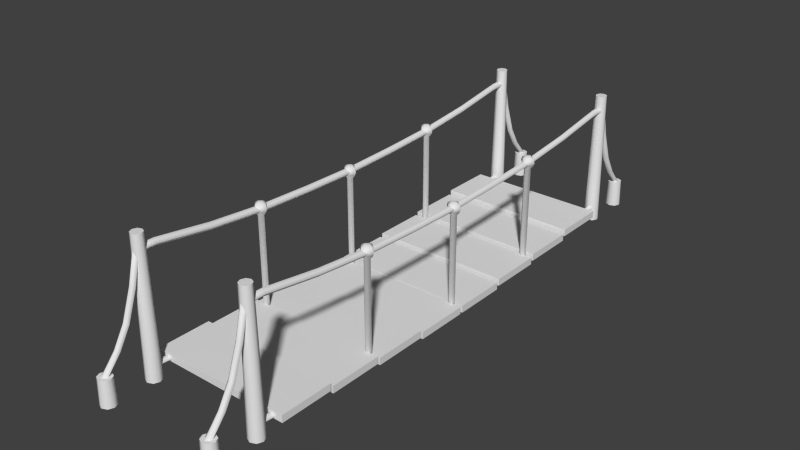 # Source: WoodenBridgeModel.blend  (saved by Blender 2.76.0; exported with 4.5.12 LTS)
import bpy
from mathutils import Matrix  # noqa: F401  (used for matrix-valued properties, if any)

bpy.ops.wm.read_factory_settings(use_empty=True)
scene = bpy.context.scene
scene.name = 'Scene'

# ---- collections
col_collection_1 = bpy.data.collections.new('Collection 1'); scene.collection.children.link(col_collection_1)

# ---- world
world_world = bpy.data.worlds.new('World'); scene.world = world_world
world_world.color = (0.05088, 0.05088, 0.05088)
world_world.use_sun_shadow = False
world_world.sun_shadow_jitter_overblur = 0.0
world_world.cycles.sampling_method = 'MANUAL'
world_world.cycles.sample_map_resolution = 256

# ---- meshes
me_cube_003 = bpy.data.meshes.new('Cube.003')
me_cube_003.from_pydata([(-0.475, 0.009375, 0.00125), (-0.475, 0.009375, 0.04875), (-0.475, 0.3656, 0.00125), (-0.475, 0.3656, 0.04875), (0.475, 0.009375, 0.00125), (0.475, 0.009375, 0.04875), (0.475, 0.3656, 0.00125), (0.475, 0.3656, 0.04875), (-0.475, 0.3844, 0.0191), (-0.475, 0.3844, 0.0666), (-0.475, 0.7406, 0.0191), (-0.475, 0.7406, 0.0666), (0.475, 0.3844, 0.0191), (0.475, 0.3844, 0.0666), (0.475, 0.7406, 0.0191), (0.475, 0.7406, 0.0666), (-0.475, 0.7594, 0.03696), (-0.475, 0.7594, 0.08446), (-0.475, 1.116, 0.03696), (-0.475, 1.116, 0.08446), (0.475, 0.7594, 0.03696), (0.475, 0.7594, 0.08446), (0.475, 1.116, 0.03696), (0.475, 1.116, 0.08446), (-0.475, 1.134, 0.06375), (-0.475, 1.134, 0.1112), (-0.475, 1.491, 0.06375), (-0.475, 1.491, 0.1112), (0.475, 1.134, 0.06375), (0.475, 1.134, 0.1112), (0.475, 1.491, 0.06375), (0.475, 1.491, 0.1112), (-0.475, -1.491, 0.06375), (-0.475, -1.491, 0.1112), (-0.475, -1.134, 0.06375), (-0.475, -1.134, 0.1112), (0.475, -1.491, 0.06375), (0.475, -1.491, 0.1112), (0.475, -1.134, 0.06375), (0.475, -1.134, 0.1112), (-0.475, -1.116, 0.03696), (-0.475, -1.116, 0.08446), (-0.475, -0.7594, 0.03696), (-0.475, -0.7594, 0.08446), (0.475, -1.116, 0.03696), (0.475, -1.116, 0.08446), (0.475, -0.7594, 0.03696), (0.475, -0.7594, 0.08446), (-0.475, -0.7406, 0.0191), (-0.475, -0.7406, 0.0666), (-0.475, -0.3844, 0.0191), (-0.475, -0.3844, 0.0666), (0.475, -0.7406, 0.0191), (0.475, -0.7406, 0.0666), (0.475, -0.3844, 0.0191), (0.475, -0.3844, 0.0666), (-0.475, -0.3656, 0.00125), (-0.475, -0.3656, 0.04875), (-0.475, -0.009375, 0.00125), (-0.475, -0.009375, 0.04875), (0.475, -0.3656, 0.00125), (0.475, -0.3656, 0.04875), (0.475, -0.009375, 0.00125), (0.475, -0.009375, 0.04875), (0.4, -1.55, 0.0), (0.4, -1.562, 0.9), (0.4354, -1.565, 0.0), (0.4265, -1.573, 0.9), (0.45, -1.6, 0.0), (0.4375, -1.6, 0.9), (0.4354, -1.635, 0.0), (0.4265, -1.627, 0.9), (0.4, -1.65, 0.0), (0.4, -1.638, 0.9), (0.3646, -1.635, 0.0), (0.3735, -1.627, 0.9), (0.35, -1.6, 0.0), (0.3625, -1.6, 0.9), (0.3646, -1.565, 0.0), (0.3735, -1.573, 0.9), (-0.4, -1.55, 0.0), (-0.4, -1.562, 0.9), (-0.3646, -1.565, 0.0), (-0.3735, -1.573, 0.9), (-0.35, -1.6, 0.0), (-0.3625, -1.6, 0.9), (-0.3646, -1.635, 0.0), (-0.3735, -1.627, 0.9), (-0.4, -1.65, 0.0), (-0.4, -1.638, 0.9), (-0.4354, -1.635, 0.0), (-0.4265, -1.627, 0.9), (-0.45, -1.6, 0.0), (-0.4375, -1.6, 0.9), (-0.4354, -1.565, 0.0), (-0.4265, -1.573, 0.9), (-0.4, 1.65, 0.0), (-0.4, 1.638, 0.9), (-0.3646, 1.635, 0.0), (-0.3735, 1.627, 0.9), (-0.35, 1.6, 0.0), (-0.3625, 1.6, 0.9), (-0.3646, 1.565, 0.0), (-0.3735, 1.573, 0.9), (-0.4, 1.55, 0.0), (-0.4, 1.562, 0.9), (-0.4354, 1.565, 0.0), (-0.4265, 1.573, 0.9), (-0.45, 1.6, 0.0), (-0.4375, 1.6, 0.9), (-0.4354, 1.635, 0.0), (-0.4265, 1.627, 0.9), (0.4, 1.65, 0.0), (0.4, 1.638, 0.9), (0.4354, 1.635, 0.0), (0.4265, 1.627, 0.9), (0.45, 1.6, 0.0), (0.4375, 1.6, 0.9), (0.4354, 1.565, 0.0), (0.4265, 1.573, 0.9), (0.4, 1.55, 0.0), (0.4, 1.562, 0.9), (0.3646, 1.565, 0.0), (0.3735, 1.573, 0.9), (0.35, 1.6, 0.0), (0.3625, 1.6, 0.9), (0.3646, 1.635, 0.0), (0.3735, 1.627, 0.9), (-0.4, 0.75, 0.7312), (-0.4, 1.125, 0.7681), (-0.4, 1.5, 0.825), (-0.4, -1.5, 0.825), (-0.375, 1.5, 0.8), (-0.375, -1.5, 0.8), (-0.4, 1.5, 0.775), (-0.4, -1.5, 0.775), (-0.425, 1.5, 0.8), (-0.425, -1.5, 0.8), (-0.4, 0.375, 0.7145), (-0.4, 0.0, 0.7059), (-0.4, -0.375, 0.7145), (-0.4, -0.75, 0.7312), (-0.4, -1.125, 0.7681), (-0.375, -1.125, 0.7431), (-0.375, -0.75, 0.7062), (-0.375, -0.375, 0.6895), (-0.375, 0.0, 0.6809), (-0.375, 0.375, 0.6895), (-0.375, 0.75, 0.7062), (-0.375, 1.125, 0.7431), (-0.4, -1.125, 0.7181), (-0.4, -0.75, 0.6812), (-0.4, -0.375, 0.6645), (-0.4, 0.0, 0.6559), (-0.4, 0.375, 0.6645), (-0.4, 0.75, 0.6812), (-0.4, 1.125, 0.7181), (-0.425, -1.125, 0.7431), (-0.425, -0.75, 0.7062), (-0.425, -0.375, 0.6895), (-0.425, 0.0, 0.6809), (-0.425, 0.375, 0.6895), (-0.425, 0.75, 0.7062), (-0.425, 1.125, 0.7431), (-0.4, -1.6, 0.825), (-0.375, -1.6, 0.8), (-0.4, -1.6, 0.775), (-0.425, -1.6, 0.8), (-0.4, -1.925, 0.175), (-0.375, -1.9, 0.175), (-0.4, -1.875, 0.175), (-0.425, -1.9, 0.175), (-0.4, -1.638, 0.8077), (-0.425, -1.62, 0.79), (-0.4, -1.602, 0.7723), (-0.375, -1.62, 0.79), (-0.425, -1.73, 0.415), (-0.375, -1.73, 0.415), (-0.4, -1.751, 0.4238), (-0.4, -1.709, 0.4062), (-0.425, -1.805, 0.2854), (-0.375, -1.805, 0.2854), (-0.4, -1.828, 0.2899), (-0.4, -1.782, 0.281), (-0.4, -1.685, 0.6158), (-0.4, -1.645, 0.5892), (-0.425, -1.665, 0.6025), (-0.375, -1.665, 0.6025), (-0.4, -1.85, 0.0), (-0.4, -1.855, 0.175), (-0.3646, -1.865, 0.0), (-0.3679, -1.868, 0.175), (-0.35, -1.9, 0.0), (-0.3546, -1.9, 0.175), (-0.3646, -1.935, 0.0), (-0.3679, -1.932, 0.175), (-0.4, -1.95, 0.0), (-0.4, -1.945, 0.175), (-0.4354, -1.935, 0.0), (-0.4321, -1.932, 0.175), (-0.45, -1.9, 0.0), (-0.4454, -1.9, 0.175), (-0.4354, -1.865, 0.0), (-0.4321, -1.868, 0.175), (0.4, -1.85, 0.0), (0.4, -1.855, 0.175), (0.4354, -1.865, 0.0), (0.4321, -1.868, 0.175), (0.45, -1.9, 0.0), (0.4454, -1.9, 0.175), (0.4354, -1.935, 0.0), (0.4321, -1.932, 0.175), (0.4, -1.95, 0.0), (0.4, -1.945, 0.175), (0.3646, -1.935, 0.0), (0.3679, -1.932, 0.175), (0.35, -1.9, 0.0), (0.3546, -1.9, 0.175), (0.3646, -1.865, 0.0), (0.3679, -1.868, 0.175), (0.4, 1.95, 0.0), (0.4, 1.945, 0.175), (0.4354, 1.935, 0.0), (0.4321, 1.932, 0.175), (0.45, 1.9, 0.0), (0.4454, 1.9, 0.175), (0.4354, 1.865, 0.0), (0.4321, 1.868, 0.175), (0.4, 1.85, 0.0), (0.4, 1.855, 0.175), (0.3646, 1.865, 0.0), (0.3679, 1.868, 0.175), (0.35, 1.9, 0.0), (0.3546, 1.9, 0.175), (0.3646, 1.935, 0.0), (0.3679, 1.932, 0.175), (-0.4, 1.95, 0.0), (-0.4, 1.945, 0.175), (-0.3646, 1.935, 0.0), (-0.3679, 1.932, 0.175), (-0.35, 1.9, 0.0), (-0.3546, 1.9, 0.175), (-0.3646, 1.865, 0.0), (-0.3679, 1.868, 0.175), (-0.4, 1.85, 0.0), (-0.4, 1.855, 0.175), (-0.4354, 1.865, 0.0), (-0.4321, 1.868, 0.175), (-0.45, 1.9, 0.0), (-0.4454, 1.9, 0.175), (-0.4354, 1.935, 0.0), (-0.4321, 1.932, 0.175), (0.4, 1.5, 0.825), (0.4, 0.75, 0.7312), (0.4, 1.125, 0.7681), (0.4, -1.5, 0.825), (-0.4, 1.599, 0.825), (-0.425, 1.599, 0.8), (-0.4, 1.599, 0.775), (-0.375, 1.599, 0.8), (-0.4, 1.925, 0.175), (-0.425, 1.9, 0.175), (-0.4, 1.875, 0.175), (-0.375, 1.9, 0.175), (-0.4, 1.638, 0.8077), (-0.375, 1.62, 0.79), (-0.4, 1.602, 0.7723), (-0.425, 1.62, 0.79), (-0.375, 1.73, 0.415), (-0.425, 1.73, 0.415), (-0.4, 1.751, 0.4238), (-0.4, 1.709, 0.4062), (-0.375, 1.805, 0.2854), (-0.425, 1.805, 0.2854), (-0.4, 1.828, 0.2899), (-0.4, 1.782, 0.281), (-0.4, 1.684, 0.6158), (-0.4, 1.645, 0.5892), (-0.375, 1.665, 0.6025), (-0.425, 1.665, 0.6025), (0.425, 1.5, 0.8), (0.425, -1.5, 0.8), (0.4, 1.5, 0.775), (0.4, -1.5, 0.775), (0.375, 1.5, 0.8), (0.375, -1.5, 0.8), (0.4, 0.375, 0.7145), (0.4, 0.0, 0.7059), (0.4, -0.375, 0.7145), (0.4, -0.75, 0.7312), (0.4, -1.125, 0.7681), (0.425, -1.125, 0.7431), (0.425, -0.75, 0.7062), (0.425, -0.375, 0.6895), (0.425, 0.0, 0.6809), (0.425, 0.375, 0.6895), (0.425, 0.75, 0.7062), (0.425, 1.125, 0.7431), (0.4, -1.125, 0.7181), (0.4, -0.75, 0.6812), (0.4, -0.375, 0.6645), (0.4, 0.0, 0.6559), (0.4, 0.375, 0.6645), (0.4, 0.75, 0.6812), (0.4, 1.125, 0.7181), (0.375, -1.125, 0.7431), (0.375, -0.75, 0.7062), (0.375, -0.375, 0.6895), (0.375, 0.0, 0.6809), (0.375, 0.375, 0.6895), (0.375, 0.75, 0.7062), (0.375, 1.125, 0.7431), (0.4, -1.6, 0.825), (0.425, -1.6, 0.8), (0.4, -1.6, 0.775), (0.375, -1.6, 0.8), (0.4, -1.925, 0.175), (0.425, -1.9, 0.175), (0.4, -1.875, 0.175), (0.375, -1.9, 0.175), (0.4, -1.638, 0.8077), (0.375, -1.62, 0.79), (0.4, -1.602, 0.7723), (0.425, -1.62, 0.79), (0.375, -1.73, 0.415), (0.425, -1.73, 0.415), (0.4, -1.751, 0.4238), (0.4, -1.709, 0.4062), (0.375, -1.805, 0.2854), (0.425, -1.805, 0.2854), (0.4, -1.828, 0.2899), (0.4, -1.782, 0.281), (0.4, -1.685, 0.6158), (0.4, -1.645, 0.5892), (0.375, -1.665, 0.6025), (0.425, -1.665, 0.6025), (0.4, 1.599, 0.825), (0.375, 1.599, 0.8), (0.4, 1.599, 0.775), (0.425, 1.599, 0.8), (0.4, 1.925, 0.175), (0.375, 1.9, 0.175), (0.4, 1.875, 0.175), (0.425, 1.9, 0.175), (0.4, 1.638, 0.8077), (0.425, 1.62, 0.79), (0.4, 1.602, 0.7723), (0.375, 1.62, 0.79), (0.425, 1.73, 0.415), (0.375, 1.73, 0.415), (0.4, 1.751, 0.4238), (0.4, 1.709, 0.4062), (0.425, 1.805, 0.2854), (0.375, 1.805, 0.2854), (0.4, 1.828, 0.2899), (0.4, 1.782, 0.281), (0.4, 1.684, 0.6158), (0.4, 1.645, 0.5892), (0.425, 1.665, 0.6025), (0.375, 1.665, 0.6025), (0.4, 0.05, 0.6808), (0.45, -1.72e-09, 0.6808), (0.4, 0.025, 0.02423), (0.4, 0.025, 0.6384), (0.425, -1.093e-09, 0.02423), (0.425, -1.093e-09, 0.6384), (0.4, -0.025, 0.02423), (0.4, -0.025, 0.6384), (0.375, 2.981e-10, 0.02423), (0.375, 2.981e-10, 0.6384), (0.4, -0.05, 0.6808), (0.35, 1.062e-09, 0.6808), (0.4, 0.01786, 0.7171), (0.3821, 3.793e-10, 0.7171), (0.4, -0.01786, 0.7171), (0.4179, -6.143e-10, 0.7171), (0.358, 7.61e-10, 0.6596), (0.4, 0.04197, 0.6596), (0.4, -0.04197, 0.6596), (0.442, -1.574e-09, 0.6596), (0.4, -0.04282, 0.7023), (0.3572, 9.095e-10, 0.7023), (0.4, 0.04282, 0.7023), (0.4428, -1.473e-09, 0.7023), (0.4, 0.0, 0.7171), (0.4, -1.956e-10, 0.0), (0.4, 0.8, 0.7144), (0.45, 0.75, 0.7144), (0.4, 0.775, 0.05778), (0.4, 0.775, 0.6719), (0.425, 0.75, 0.05778), (0.425, 0.75, 0.6719), (0.4, 0.725, 0.05778), (0.4, 0.725, 0.6719), (0.375, 0.75, 0.05778), (0.375, 0.75, 0.6719), (0.4, 0.7, 0.7144), (0.35, 0.75, 0.7144), (0.4, 0.7679, 0.7507), (0.3821, 0.75, 0.7507), (0.4, 0.7321, 0.7507), (0.4179, 0.75, 0.7507), (0.358, 0.75, 0.6931), (0.4, 0.792, 0.6931), (0.4, 0.708, 0.6931), (0.442, 0.75, 0.6931), (0.4, 0.7072, 0.7359), (0.3572, 0.75, 0.7359), (0.4, 0.7928, 0.7359), (0.4428, 0.75, 0.7359), (0.4, 0.75, 0.7507), (0.4, 0.75, 0.03355), (0.4, -0.7, 0.7144), (0.45, -0.75, 0.7144), (0.4, -0.725, 0.05778), (0.4, -0.725, 0.6719), (0.425, -0.75, 0.05778), (0.425, -0.75, 0.6719), (0.4, -0.775, 0.05778), (0.4, -0.775, 0.6719), (0.375, -0.75, 0.05778), (0.375, -0.75, 0.6719), (0.4, -0.8, 0.7144), (0.35, -0.75, 0.7144), (0.4, -0.7321, 0.7507), (0.3821, -0.75, 0.7507), (0.4, -0.7679, 0.7507), (0.4179, -0.75, 0.7507), (0.358, -0.75, 0.6931), (0.4, -0.708, 0.6931), (0.4, -0.792, 0.6931), (0.442, -0.75, 0.6931), (0.4, -0.7928, 0.7359), (0.3572, -0.75, 0.7359), (0.4, -0.7072, 0.7359), (0.4428, -0.75, 0.7359), (0.4, -0.75, 0.7507), (0.4, -0.75, 0.03355), (-0.4, 0.05, 0.6808), (-0.35, -1.72e-09, 0.6808), (-0.4, 0.025, 0.02423), (-0.4, 0.025, 0.6384), (-0.375, -1.093e-09, 0.02423), (-0.375, -1.093e-09, 0.6384), (-0.4, -0.025, 0.02423), (-0.4, -0.025, 0.6384), (-0.425, 2.981e-10, 0.02423), (-0.425, 2.981e-10, 0.6384), (-0.4, -0.05, 0.6808), (-0.45, 1.062e-09, 0.6808), (-0.4, 0.01786, 0.7171), (-0.4179, 3.793e-10, 0.7171), (-0.4, -0.01786, 0.7171), (-0.3821, -6.143e-10, 0.7171), (-0.442, 7.61e-10, 0.6596), (-0.4, 0.04197, 0.6596), (-0.4, -0.04197, 0.6596), (-0.358, -1.574e-09, 0.6596), (-0.4, -0.04282, 0.7023), (-0.4428, 9.095e-10, 0.7023), (-0.4, 0.04282, 0.7023), (-0.3572, -1.473e-09, 0.7023), (-0.4, 0.0, 0.7171), (-0.4, -1.956e-10, 0.0), (-0.4, 0.8, 0.7144), (-0.35, 0.75, 0.7144), (-0.4, 0.775, 0.05778), (-0.4, 0.775, 0.6719), (-0.375, 0.75, 0.05778), (-0.375, 0.75, 0.6719), (-0.4, 0.725, 0.05778), (-0.4, 0.725, 0.6719), (-0.425, 0.75, 0.05778), (-0.425, 0.75, 0.6719), (-0.4, 0.7, 0.7144), (-0.45, 0.75, 0.7144), (-0.4, 0.7679, 0.7507), (-0.4179, 0.75, 0.7507), (-0.4, 0.7321, 0.7507), (-0.3821, 0.75, 0.7507), (-0.442, 0.75, 0.6931), (-0.4, 0.792, 0.6931), (-0.4, 0.708, 0.6931), (-0.358, 0.75, 0.6931), (-0.4, 0.7072, 0.7359), (-0.4428, 0.75, 0.7359), (-0.4, 0.7928, 0.7359), (-0.3572, 0.75, 0.7359), (-0.4, 0.75, 0.7507), (-0.4, 0.75, 0.03355), (-0.4, -0.7, 0.7144), (-0.35, -0.75, 0.7144), (-0.4, -0.725, 0.05778), (-0.4, -0.725, 0.6719), (-0.375, -0.75, 0.05778), (-0.375, -0.75, 0.6719), (-0.4, -0.775, 0.05778), (-0.4, -0.775, 0.6719), (-0.425, -0.75, 0.05778), (-0.425, -0.75, 0.6719), (-0.4, -0.8, 0.7144), (-0.45, -0.75, 0.7144), (-0.4, -0.7321, 0.7507), (-0.4179, -0.75, 0.7507), (-0.4, -0.7679, 0.7507), (-0.3821, -0.75, 0.7507), (-0.442, -0.75, 0.6931), (-0.4, -0.708, 0.6931), (-0.4, -0.792, 0.6931), (-0.358, -0.75, 0.6931), (-0.4, -0.7928, 0.7359), (-0.4428, -0.75, 0.7359), (-0.4, -0.7072, 0.7359), (-0.3572, -0.75, 0.7359), (-0.4, -0.75, 0.7507), (-0.4, -0.75, 0.03355), (0.4, 1.6, 0.1093), (0.4, 0.75, 0.03378), (0.4, -1.6, 0.1093), (0.425, 1.6, 0.08917), (0.425, -1.6, 0.08917), (0.4, 1.6, 0.06904), (0.4, -1.6, 0.06904), (0.375, 1.6, 0.08917), (0.375, -1.6, 0.08917), (0.4, 0.0, 0.01342), (0.4, -0.75, 0.03378), (0.425, -0.75, 0.01366), (0.425, 0.0, -0.006704), (0.425, 0.75, 0.01366), (0.4, -0.75, -0.00647), (0.4, 0.0, -0.02683), (0.4, 0.75, -0.006471), (0.375, -0.75, 0.01366), (0.375, 0.0, -0.006704), (0.375, 0.75, 0.01366), (-0.425, 0.75, 0.01366), (-0.425, 0.0, -0.006704), (-0.425, -0.75, 0.01366), (-0.4, 0.75, -0.006471), (-0.4, 0.0, -0.02683), (-0.4, -0.75, -0.00647), (-0.375, 0.75, 0.01366), (-0.375, 0.0, -0.006704), (-0.375, -0.75, 0.01366), (-0.4, -0.75, 0.03378), (-0.4, 0.0, 0.01342), (-0.425, -1.6, 0.08917), (-0.425, 1.6, 0.08917), (-0.4, -1.6, 0.06904), (-0.4, 1.6, 0.06904), (-0.375, -1.6, 0.08917), (-0.375, 1.6, 0.08917), (-0.4, -1.6, 0.1093), (-0.4, 0.75, 0.03378), (-0.4, 1.6, 0.1093)], [], [(1, 3, 2, 0), (3, 7, 6, 2), (7, 5, 4, 6), (5, 1, 0, 4), (0, 2, 6, 4), (5, 7, 3, 1), (9, 11, 10, 8), (11, 15, 14, 10), (15, 13, 12, 14), (13, 9, 8, 12), (8, 10, 14, 12), (13, 15, 11, 9), (17, 19, 18, 16), (19, 23, 22, 18), (23, 21, 20, 22), (21, 17, 16, 20), (16, 18, 22, 20), (21, 23, 19, 17), (25, 27, 26, 24), (27, 31, 30, 26), (31, 29, 28, 30), (29, 25, 24, 28), (24, 26, 30, 28), (29, 31, 27, 25), (33, 35, 34, 32), (35, 39, 38, 34), (39, 37, 36, 38), (37, 33, 32, 36), (32, 34, 38, 36), (37, 39, 35, 33), (41, 43, 42, 40), (43, 47, 46, 42), (47, 45, 44, 46), (45, 41, 40, 44), (40, 42, 46, 44), (45, 47, 43, 41), (49, 51, 50, 48), (51, 55, 54, 50), (55, 53, 52, 54), (53, 49, 48, 52), (48, 50, 54, 52), (53, 55, 51, 49), (57, 59, 58, 56), (59, 63, 62, 58), (63, 61, 60, 62), (61, 57, 56, 60), (56, 58, 62, 60), (61, 63, 59, 57), (64, 65, 67, 66), (66, 67, 69, 68), (68, 69, 71, 70), (70, 71, 73, 72), (72, 73, 75, 74), (74, 75, 77, 76), (67, 65, 79, 77, 75, 73, 71, 69), (78, 79, 65, 64), (76, 77, 79, 78), (64, 66, 68, 70, 72, 74, 76, 78), (80, 81, 83, 82), (82, 83, 85, 84), (84, 85, 87, 86), (86, 87, 89, 88), (88, 89, 91, 90), (90, 91, 93, 92), (83, 81, 95, 93, 91, 89, 87, 85), (94, 95, 81, 80), (92, 93, 95, 94), (80, 82, 84, 86, 88, 90, 92, 94), (96, 97, 99, 98), (98, 99, 101, 100), (100, 101, 103, 102), (102, 103, 105, 104), (104, 105, 107, 106), (106, 107, 109, 108), (99, 97, 111, 109, 107, 105, 103, 101), (110, 111, 97, 96), (108, 109, 111, 110), (96, 98, 100, 102, 104, 106, 108, 110), (112, 113, 115, 114), (114, 115, 117, 116), (116, 117, 119, 118), (118, 119, 121, 120), (120, 121, 123, 122), (122, 123, 125, 124), (115, 113, 127, 125, 123, 121, 119, 117), (126, 127, 113, 112), (124, 125, 127, 126), (112, 114, 116, 118, 120, 122, 124, 126), (153, 152, 159, 160), (156, 155, 162, 163), (142, 131, 133, 143), (152, 151, 158, 159), (134, 156, 163, 136), (143, 133, 135, 150), (133, 131, 164, 165), (157, 137, 131, 142), (150, 135, 137, 157), (154, 153, 160, 161), (155, 154, 161, 162), (135, 133, 165, 166), (151, 150, 157, 158), (136, 163, 129, 130), (163, 162, 128, 129), (162, 161, 138, 128), (161, 160, 139, 138), (160, 159, 140, 139), (159, 158, 141, 140), (158, 157, 142, 141), (132, 149, 156, 134), (149, 148, 155, 156), (148, 147, 154, 155), (147, 146, 153, 154), (146, 145, 152, 153), (145, 144, 151, 152), (144, 143, 150, 151), (130, 129, 149, 132), (129, 128, 148, 149), (128, 138, 147, 148), (138, 139, 146, 147), (139, 140, 145, 146), (140, 141, 144, 145), (141, 142, 143, 144), (137, 135, 166, 167), (131, 137, 167, 164), (180, 171, 168, 182), (181, 169, 170, 183), (183, 170, 171, 180), (182, 168, 169, 181), (164, 172, 175, 165), (166, 174, 173, 167), (165, 175, 174, 166), (167, 173, 172, 164), (184, 178, 177, 187), (185, 179, 176, 186), (187, 177, 179, 185), (186, 176, 178, 184), (178, 182, 181, 177), (179, 183, 180, 176), (177, 181, 183, 179), (176, 180, 182, 178), (173, 186, 184, 172), (175, 187, 185, 174), (174, 185, 186, 173), (172, 184, 187, 175), (188, 189, 191, 190), (190, 191, 193, 192), (192, 193, 195, 194), (194, 195, 197, 196), (196, 197, 199, 198), (198, 199, 201, 200), (191, 189, 203, 201, 199, 197, 195, 193), (202, 203, 189, 188), (200, 201, 203, 202), (188, 190, 192, 194, 196, 198, 200, 202), (204, 205, 207, 206), (206, 207, 209, 208), (208, 209, 211, 210), (210, 211, 213, 212), (212, 213, 215, 214), (214, 215, 217, 216), (207, 205, 219, 217, 215, 213, 211, 209), (218, 219, 205, 204), (216, 217, 219, 218), (204, 206, 208, 210, 212, 214, 216, 218), (220, 221, 223, 222), (222, 223, 225, 224), (224, 225, 227, 226), (226, 227, 229, 228), (228, 229, 231, 230), (230, 231, 233, 232), (223, 221, 235, 233, 231, 229, 227, 225), (234, 235, 221, 220), (232, 233, 235, 234), (220, 222, 224, 226, 228, 230, 232, 234), (236, 237, 239, 238), (238, 239, 241, 240), (240, 241, 243, 242), (242, 243, 245, 244), (244, 245, 247, 246), (246, 247, 249, 248), (239, 237, 251, 249, 247, 245, 243, 241), (250, 251, 237, 236), (248, 249, 251, 250), (236, 238, 240, 242, 244, 246, 248, 250), (132, 134, 258, 259), (134, 136, 257, 258), (130, 132, 259, 256), (304, 303, 310, 311), (272, 263, 260, 274), (273, 261, 262, 275), (275, 262, 263, 272), (274, 260, 261, 273), (256, 264, 267, 257), (258, 266, 265, 259), (257, 267, 266, 258), (259, 265, 264, 256), (276, 270, 269, 279), (277, 271, 268, 278), (279, 269, 271, 277), (278, 268, 270, 276), (270, 274, 273, 269), (271, 275, 272, 268), (269, 273, 275, 271), (268, 272, 274, 270), (265, 278, 276, 264), (267, 279, 277, 266), (266, 277, 278, 265), (264, 276, 279, 267), (136, 130, 256, 257), (301, 300, 307, 308), (290, 255, 281, 291), (300, 299, 306, 307), (282, 304, 311, 284), (291, 281, 283, 298), (281, 255, 312, 313), (305, 285, 255, 290), (298, 283, 285, 305), (302, 301, 308, 309), (303, 302, 309, 310), (283, 281, 313, 314), (299, 298, 305, 306), (284, 311, 254, 252), (311, 310, 253, 254), (310, 309, 286, 253), (309, 308, 287, 286), (308, 307, 288, 287), (307, 306, 289, 288), (306, 305, 290, 289), (280, 297, 304, 282), (297, 296, 303, 304), (296, 295, 302, 303), (295, 294, 301, 302), (294, 293, 300, 301), (293, 292, 299, 300), (292, 291, 298, 299), (252, 254, 297, 280), (254, 253, 296, 297), (253, 286, 295, 296), (286, 287, 294, 295), (287, 288, 293, 294), (288, 289, 292, 293), (289, 290, 291, 292), (285, 283, 314, 315), (255, 285, 315, 312), (328, 319, 316, 330), (329, 317, 318, 331), (331, 318, 319, 328), (330, 316, 317, 329), (312, 320, 323, 313), (314, 322, 321, 315), (313, 323, 322, 314), (315, 321, 320, 312), (332, 326, 325, 335), (333, 327, 324, 334), (335, 325, 327, 333), (334, 324, 326, 332), (326, 330, 329, 325), (327, 331, 328, 324), (325, 329, 331, 327), (324, 328, 330, 326), (321, 334, 332, 320), (323, 335, 333, 322), (322, 333, 334, 321), (320, 332, 335, 323), (280, 282, 338, 339), (282, 284, 337, 338), (252, 280, 339, 336), (352, 343, 340, 354), (353, 341, 342, 355), (355, 342, 343, 352), (354, 340, 341, 353), (336, 344, 347, 337), (338, 346, 345, 339), (337, 347, 346, 338), (339, 345, 344, 336), (356, 350, 349, 359), (357, 351, 348, 358), (359, 349, 351, 357), (358, 348, 350, 356), (350, 354, 353, 349), (351, 355, 352, 348), (349, 353, 355, 351), (348, 352, 354, 350), (345, 358, 356, 344), (347, 359, 357, 346), (346, 357, 358, 345), (344, 356, 359, 347), (284, 252, 336, 337), (368, 362, 385), (379, 377, 360, 361), (362, 363, 365, 364), (383, 382, 372, 375), (381, 380, 374, 373), (364, 365, 367, 366), (378, 379, 361, 370), (368, 369, 363, 362), (366, 367, 369, 368), (377, 376, 371, 360), (376, 378, 370, 371), (382, 381, 373, 372), (380, 383, 375, 374), (369, 367, 378, 376), (363, 369, 376, 377), (367, 365, 379, 378), (365, 363, 377, 379), (370, 361, 383, 380), (360, 371, 381, 382), (371, 370, 380, 381), (361, 360, 382, 383), (375, 372, 384), (373, 374, 384), (374, 375, 384), (372, 373, 384), (364, 366, 385), (362, 364, 385), (366, 368, 385), (394, 388, 411), (405, 403, 386, 387), (388, 389, 391, 390), (409, 408, 398, 401), (407, 406, 400, 399), (390, 391, 393, 392), (404, 405, 387, 396), (394, 395, 389, 388), (392, 393, 395, 394), (403, 402, 397, 386), (402, 404, 396, 397), (408, 407, 399, 398), (406, 409, 401, 400), (395, 393, 404, 402), (389, 395, 402, 403), (393, 391, 405, 404), (391, 389, 403, 405), (396, 387, 409, 406), (386, 397, 407, 408), (397, 396, 406, 407), (387, 386, 408, 409), (401, 398, 410), (399, 400, 410), (400, 401, 410), (398, 399, 410), (390, 392, 411), (388, 390, 411), (392, 394, 411), (420, 414, 437), (431, 429, 412, 413), (414, 415, 417, 416), (435, 434, 424, 427), (433, 432, 426, 425), (416, 417, 419, 418), (430, 431, 413, 422), (420, 421, 415, 414), (418, 419, 421, 420), (429, 428, 423, 412), (428, 430, 422, 423), (434, 433, 425, 424), (432, 435, 427, 426), (421, 419, 430, 428), (415, 421, 428, 429), (419, 417, 431, 430), (417, 415, 429, 431), (422, 413, 435, 432), (412, 423, 433, 434), (423, 422, 432, 433), (413, 412, 434, 435), (427, 424, 436), (425, 426, 436), (426, 427, 436), (424, 425, 436), (416, 418, 437), (414, 416, 437), (418, 420, 437), (446, 440, 463), (457, 455, 438, 439), (440, 441, 443, 442), (461, 460, 450, 453), (459, 458, 452, 451), (442, 443, 445, 444), (456, 457, 439, 448), (446, 447, 441, 440), (444, 445, 447, 446), (455, 454, 449, 438), (454, 456, 448, 449), (460, 459, 451, 450), (458, 461, 453, 452), (447, 445, 456, 454), (441, 447, 454, 455), (445, 443, 457, 456), (443, 441, 455, 457), (448, 439, 461, 458), (438, 449, 459, 460), (449, 448, 458, 459), (439, 438, 460, 461), (453, 450, 462), (451, 452, 462), (452, 453, 462), (450, 451, 462), (442, 444, 463), (440, 442, 463), (444, 446, 463), (472, 466, 489), (483, 481, 464, 465), (466, 467, 469, 468), (487, 486, 476, 479), (485, 484, 478, 477), (468, 469, 471, 470), (482, 483, 465, 474), (472, 473, 467, 466), (470, 471, 473, 472), (481, 480, 475, 464), (480, 482, 474, 475), (486, 485, 477, 476), (484, 487, 479, 478), (473, 471, 482, 480), (467, 473, 480, 481), (471, 469, 483, 482), (469, 467, 481, 483), (474, 465, 487, 484), (464, 475, 485, 486), (475, 474, 484, 485), (465, 464, 486, 487), (479, 476, 488), (477, 478, 488), (478, 479, 488), (476, 477, 488), (468, 470, 489), (466, 468, 489), (470, 472, 489), (498, 492, 515), (509, 507, 490, 491), (492, 493, 495, 494), (513, 512, 502, 505), (511, 510, 504, 503), (494, 495, 497, 496), (508, 509, 491, 500), (498, 499, 493, 492), (496, 497, 499, 498), (507, 506, 501, 490), (506, 508, 500, 501), (512, 511, 503, 502), (510, 513, 505, 504), (499, 497, 508, 506), (493, 499, 506, 507), (497, 495, 509, 508), (495, 493, 507, 509), (500, 491, 513, 510), (490, 501, 511, 512), (501, 500, 510, 511), (491, 490, 512, 513), (505, 502, 514), (503, 504, 514), (504, 505, 514), (502, 503, 514), (494, 496, 515), (492, 494, 515), (496, 498, 515), (532, 531, 534, 535), (530, 522, 524, 533), (517, 529, 519, 516), (519, 529, 532, 521), (523, 535, 517, 516), (530, 533, 534, 531), (534, 525, 517, 535), (533, 526, 525, 534), (533, 524, 518, 526), (528, 531, 532, 529), (527, 530, 531, 528), (527, 520, 522, 530), (517, 525, 528, 529), (526, 527, 528, 525), (526, 518, 520, 527), (539, 540, 537, 536), (552, 542, 539, 550), (548, 536, 554, 555), (554, 542, 552, 555), (541, 549, 547, 538), (541, 538, 537, 540), (545, 553, 551, 544), (554, 546, 543, 542), (537, 546, 554, 536), (538, 545, 546, 537), (538, 547, 553, 545), (543, 540, 539, 542), (544, 541, 540, 543), (544, 551, 549, 541), (550, 539, 536, 548), (545, 544, 543, 546), (521, 532, 535, 523)])
me_cube_003.polygons.foreach_set('use_smooth', [True] * 488)
_k = set([(0, 1), (0, 2), (0, 4), (1, 3), (1, 5), (2, 3), (2, 6), (3, 7), (4, 5), (4, 6), (5, 7), (6, 7), (8, 9), (8, 10), (8, 12), (9, 11), (9, 13), (10, 11), (10, 14), (11, 15), (12, 13), (12, 14), (13, 15), (14, 15), (16, 17), (16, 18), (16, 20), (17, 19), (17, 21), (18, 19), (18, 22), (19, 23), (20, 21), (20, 22), (21, 23), (22, 23), (24, 25), (24, 26), (24, 28), (25, 27), (25, 29), (26, 27), (26, 30), (27, 31), (28, 29), (28, 30), (29, 31), (30, 31), (32, 33), (32, 34), (32, 36), (33, 35), (33, 37), (34, 35), (34, 38), (35, 39), (36, 37), (36, 38), (37, 39), (38, 39), (40, 41), (40, 42), (40, 44), (41, 43), (41, 45), (42, 43), (42, 46), (43, 47), (44, 45), (44, 46), (45, 47), (46, 47), (48, 49), (48, 50), (48, 52), (49, 51), (49, 53), (50, 51), (50, 54), (51, 55), (52, 53), (52, 54), (53, 55), (54, 55), (56, 57), (56, 58), (56, 60), (57, 59), (57, 61), (58, 59), (58, 62), (59, 63), (60, 61), (60, 62), (61, 63), (62, 63), (64, 66), (64, 78), (65, 67), (65, 79), (66, 68), (67, 69), (68, 70), (69, 71), (70, 72), (71, 73), (72, 74), (73, 75), (74, 76), (75, 77), (76, 78), (77, 79), (80, 82), (80, 94), (81, 83), (81, 95), (82, 84), (83, 85), (84, 86), (85, 87), (86, 88), (87, 89), (88, 90), (89, 91), (90, 92), (91, 93), (92, 94), (93, 95), (96, 98), (96, 110), (97, 99), (97, 111), (98, 100), (99, 101), (100, 102), (101, 103), (102, 104), (103, 105), (104, 106), (105, 107), (106, 108), (107, 109), (108, 110), (109, 111), (112, 114), (112, 126), (113, 115), (113, 127), (114, 116), (115, 117), (116, 118), (117, 119), (118, 120), (119, 121), (120, 122), (121, 123), (122, 124), (123, 125), (124, 126), (125, 127), (188, 190), (188, 202), (189, 191), (189, 203), (190, 192), (191, 193), (192, 194), (193, 195), (194, 196), (195, 197), (196, 198), (197, 199), (198, 200), (199, 201), (200, 202), (201, 203), (204, 206), (204, 218), (205, 207), (205, 219), (206, 208), (207, 209), (208, 210), (209, 211), (210, 212), (211, 213), (212, 214), (213, 215), (214, 216), (215, 217), (216, 218), (217, 219), (220, 222), (220, 234), (221, 223), (221, 235), (222, 224), (223, 225), (224, 226), (225, 227), (226, 228), (227, 229), (228, 230), (229, 231), (230, 232), (231, 233), (232, 234), (233, 235), (236, 238), (236, 250), (237, 239), (237, 251), (238, 240), (239, 241), (240, 242), (241, 243), (242, 244), (243, 245), (244, 246), (245, 247), (246, 248), (247, 249), (248, 250), (249, 251)])
me_cube_003.attributes.new('sharp_edge', 'BOOLEAN', 'EDGE').data.foreach_set('value', [ (min(e.vertices), max(e.vertices)) in _k for e in me_cube_003.edges])
_uv = me_cube_003.uv_layers.new(name='UVMap')
_uv.uv.foreach_set('vector', [0.3715, 0.02251, 0.5, 0.02251, 0.5, 0.03964, 0.3715, 0.03964, 0.5, 0.02251, 0.8426, 0.02251, 0.8426, 0.03964, 0.5, 0.03964, 0.8426, 0.02251, 0.971, 0.02251, 0.971, 0.03964, 0.8426, 0.03964, 0.02896, 0.02251, 0.3715, 0.02251, 0.3715, 0.03964, 0.02896, 0.03964, 0.6335, 0.9376, 0.375, 0.9376, 0.375, 0.2482, 0.6335, 0.2482, 0.375, 0.2482, 0.6335, 0.2482, 0.6335, 0.9376, 0.375, 0.9376, 0.3715, 0.02251, 0.5, 0.02251, 0.5, 0.03964, 0.3715, 0.03964, 0.5, 0.02251, 0.8426, 0.02251, 0.8426, 0.03964, 0.5, 0.03964, 0.8426, 0.02251, 0.971, 0.02251, 0.971, 0.03964, 0.8426, 0.03964, 0.02896, 0.02251, 0.3715, 0.02251, 0.3715, 0.03964, 0.02896, 0.03964, 0.6335, 0.9376, 0.375, 0.9376, 0.375, 0.2482, 0.6335, 0.2482, 0.375, 0.2482, 0.6335, 0.2482, 0.6335, 0.9376, 0.375, 0.9376, 0.3715, 0.02251, 0.5, 0.02251, 0.5, 0.03964, 0.3715, 0.03964, 0.5, 0.02251, 0.8426, 0.02251, 0.8426, 0.03964, 0.5, 0.03964, 0.8426, 0.02251, 0.971, 0.02251, 0.971, 0.03964, 0.8426, 0.03964, 0.02896, 0.02251, 0.3715, 0.02251, 0.3715, 0.03964, 0.02896, 0.03964, 0.6335, 0.9376, 0.375, 0.9376, 0.375, 0.2482, 0.6335, 0.2482, 0.375, 0.2482, 0.6335, 0.2482, 0.6335, 0.9376, 0.375, 0.9376, 0.3715, 0.02251, 0.5, 0.02251, 0.5, 0.03964, 0.3715, 0.03964, 0.5, 0.02251, 0.8426, 0.02251, 0.8426, 0.03964, 0.5, 0.03964, 0.8426, 0.02251, 0.971, 0.02251, 0.971, 0.03964, 0.8426, 0.03964, 0.02896, 0.02251, 0.3715, 0.02251, 0.3715, 0.03964, 0.02896, 0.03964, 0.6335, 0.9376, 0.375, 0.9376, 0.375, 0.2482, 0.6335, 0.2482, 0.375, 0.2482, 0.6335, 0.2482, 0.6335, 0.9376, 0.375, 0.9376, 0.3715, 0.02251, 0.5, 0.02251, 0.5, 0.03964, 0.3715, 0.03964, 0.5, 0.02251, 0.8426, 0.02251, 0.8426, 0.03964, 0.5, 0.03964, 0.8426, 0.02251, 0.971, 0.02251, 0.971, 0.03964, 0.8426, 0.03964, 0.02896, 0.02251, 0.3715, 0.02251, 0.3715, 0.03964, 0.02896, 0.03964, 0.6335, 0.9376, 0.375, 0.9376, 0.375, 0.2482, 0.6335, 0.2482, 0.375, 0.2482, 0.6335, 0.2482, 0.6335, 0.9376, 0.375, 0.9376, 0.3715, 0.02251, 0.5, 0.02251, 0.5, 0.03964, 0.3715, 0.03964, 0.5, 0.02251, 0.8426, 0.02251, 0.8426, 0.03964, 0.5, 0.03964, 0.8426, 0.02251, 0.971, 0.02251, 0.971, 0.03964, 0.8426, 0.03964, 0.02896, 0.02251, 0.3715, 0.02251, 0.3715, 0.03964, 0.02896, 0.03964, 0.6335, 0.9376, 0.375, 0.9376, 0.375, 0.2482, 0.6335, 0.2482, 0.375, 0.2482, 0.6335, 0.2482, 0.6335, 0.9376, 0.375, 0.9376, 0.3715, 0.02251, 0.5, 0.02251, 0.5, 0.03964, 0.3715, 0.03964, 0.5, 0.02251, 0.8426, 0.02251, 0.8426, 0.03964, 0.5, 0.03964, 0.8426, 0.02251, 0.971, 0.02251, 0.971, 0.03964, 0.8426, 0.03964, 0.02896, 0.02251, 0.3715, 0.02251, 0.3715, 0.03964, 0.02896, 0.03964, 0.6335, 0.9376, 0.375, 0.9376, 0.375, 0.2482, 0.6335, 0.2482, 0.375, 0.2482, 0.6335, 0.2482, 0.6335, 0.9376, 0.375, 0.9376, 0.3715, 0.02251, 0.5, 0.02251, 0.5, 0.03964, 0.3715, 0.03964, 0.5, 0.02251, 0.8426, 0.02251, 0.8426, 0.03964, 0.5, 0.03964, 0.8426, 0.02251, 0.971, 0.02251, 0.971, 0.03964, 0.8426, 0.03964, 0.02896, 0.02251, 0.3715, 0.02251, 0.3715, 0.03964, 0.02896, 0.03964, 0.6335, 0.9376, 0.375, 0.9376, 0.375, 0.2482, 0.6335, 0.2482, 0.375, 0.2482, 0.6335, 0.2482, 0.6335, 0.9376, 0.375, 0.9376, 0.3323, 0.08863, 0.3323, 0.9608, 0.2952, 0.9608, 0.2952, 0.08863, 0.2952, 0.08863, 0.2952, 0.9608, 0.2581, 0.9608, 0.2581, 0.08863, 0.2581, 0.08863, 0.2581, 0.9608, 0.221, 0.9608, 0.221, 0.08863, 0.221, 0.08863, 0.221, 0.9608, 0.1839, 0.9608, 0.1839, 0.08863, 0.1839, 0.08863, 0.1839, 0.9608, 0.1469, 0.9608, 0.1469, 0.08863, 0.1469, 0.08863, 0.1469, 0.9608, 0.1098, 0.9608, 0.1098, 0.08863, 0.457, 0.1591, 0.4289, 0.1872, 0.3892, 0.1872, 0.3611, 0.1591, 0.3611, 0.1194, 0.3892, 0.09125, 0.4289, 0.09125, 0.457, 0.1194, 0.07269, 0.08863, 0.07269, 0.9608, 0.03561, 0.9608, 0.03561, 0.08863, 0.1098, 0.08863, 0.1098, 0.9608, 0.07269, 0.9608, 0.07269, 0.08863, 0.3892, 0.09125, 0.4289, 0.09125, 0.457, 0.1194, 0.457, 0.1591, 0.4289, 0.1872, 0.3892, 0.1872, 0.3611, 0.1591, 0.3611, 0.1194, 0.3323, 0.08863, 0.3323, 0.9608, 0.2952, 0.9608, 0.2952, 0.08863, 0.2952, 0.08863, 0.2952, 0.9608, 0.2581, 0.9608, 0.2581, 0.08863, 0.2581, 0.08863, 0.2581, 0.9608, 0.221, 0.9608, 0.221, 0.08863, 0.221, 0.08863, 0.221, 0.9608, 0.1839, 0.9608, 0.1839, 0.08863, 0.1839, 0.08863, 0.1839, 0.9608, 0.1469, 0.9608, 0.1469, 0.08863, 0.1469, 0.08863, 0.1469, 0.9608, 0.1098, 0.9608, 0.1098, 0.08863, 0.457, 0.1591, 0.4289, 0.1872, 0.3892, 0.1872, 0.3611, 0.1591, 0.3611, 0.1194, 0.3892, 0.09125, 0.4289, 0.09125, 0.457, 0.1194, 0.07269, 0.08863, 0.07269, 0.9608, 0.03561, 0.9608, 0.03561, 0.08863, 0.1098, 0.08863, 0.1098, 0.9608, 0.07269, 0.9608, 0.07269, 0.08863, 0.3892, 0.09125, 0.4289, 0.09125, 0.457, 0.1194, 0.457, 0.1591, 0.4289, 0.1872, 0.3892, 0.1872, 0.3611, 0.1591, 0.3611, 0.1194, 0.3323, 0.08863, 0.3323, 0.9608, 0.2952, 0.9608, 0.2952, 0.08863, 0.2952, 0.08863, 0.2952, 0.9608, 0.2581, 0.9608, 0.2581, 0.08863, 0.2581, 0.08863, 0.2581, 0.9608, 0.221, 0.9608, 0.221, 0.08863, 0.221, 0.08863, 0.221, 0.9608, 0.1839, 0.9608, 0.1839, 0.08863, 0.1839, 0.08863, 0.1839, 0.9608, 0.1469, 0.9608, 0.1469, 0.08863, 0.1469, 0.08863, 0.1469, 0.9608, 0.1098, 0.9608, 0.1098, 0.08863, 0.457, 0.1591, 0.4289, 0.1872, 0.3892, 0.1872, 0.3611, 0.1591, 0.3611, 0.1194, 0.3892, 0.09125, 0.4289, 0.09125, 0.457, 0.1194, 0.07269, 0.08863, 0.07269, 0.9608, 0.03561, 0.9608, 0.03561, 0.08863, 0.1098, 0.08863, 0.1098, 0.9608, 0.07269, 0.9608, 0.07269, 0.08863, 0.3892, 0.09125, 0.4289, 0.09125, 0.457, 0.1194, 0.457, 0.1591, 0.4289, 0.1872, 0.3892, 0.1872, 0.3611, 0.1591, 0.3611, 0.1194, 0.3323, 0.08863, 0.3323, 0.9608, 0.2952, 0.9608, 0.2952, 0.08863, 0.2952, 0.08863, 0.2952, 0.9608, 0.2581, 0.9608, 0.2581, 0.08863, 0.2581, 0.08863, 0.2581, 0.9608, 0.221, 0.9608, 0.221, 0.08863, 0.221, 0.08863, 0.221, 0.9608, 0.1839, 0.9608, 0.1839, 0.08863, 0.1839, 0.08863, 0.1839, 0.9608, 0.1469, 0.9608, 0.1469, 0.08863, 0.1469, 0.08863, 0.1469, 0.9608, 0.1098, 0.9608, 0.1098, 0.08863, 0.457, 0.1591, 0.4289, 0.1872, 0.3892, 0.1872, 0.3611, 0.1591, 0.3611, 0.1194, 0.3892, 0.09125, 0.4289, 0.09125, 0.457, 0.1194, 0.07269, 0.08863, 0.07269, 0.9608, 0.03561, 0.9608, 0.03561, 0.08863, 0.1098, 0.08863, 0.1098, 0.9608, 0.07269, 0.9608, 0.07269, 0.08863, 0.3892, 0.09125, 0.4289, 0.09125, 0.457, 0.1194, 0.457, 0.1591, 0.4289, 0.1872, 0.3892, 0.1872, 0.3611, 0.1591, 0.3611, 0.1194, 0.9568, 0.5275, 0.9572, 0.5952, 0.9344, 0.5954, 0.9339, 0.5276, 0.9539, 0.3249, 0.955, 0.3924, 0.9323, 0.3921, 0.9313, 0.3244, 0.9131, 0.7313, 0.9129, 0.798, 0.8918, 0.7979, 0.8906, 0.7308, 0.9572, 0.5952, 0.9579, 0.6627, 0.9351, 0.663, 0.9344, 0.5954, 0.9522, 0.2572, 0.9539, 0.3249, 0.9313, 0.3244, 0.9301, 0.2572, 0.8906, 0.7308, 0.8918, 0.7979, 0.8697, 0.798, 0.868, 0.7303, 0.8918, 0.7979, 0.9129, 0.798, 0.9134, 0.8122, 0.896, 0.8133, 0.9356, 0.7307, 0.9352, 0.7979, 0.9129, 0.798, 0.9131, 0.7313, 0.9582, 0.7302, 0.9579, 0.7979, 0.9352, 0.7979, 0.9356, 0.7307, 0.9558, 0.4598, 0.9568, 0.5275, 0.9339, 0.5276, 0.933, 0.4597, 0.955, 0.3924, 0.9558, 0.4598, 0.933, 0.4597, 0.9323, 0.3921, 0.8697, 0.798, 0.8918, 0.7979, 0.896, 0.8133, 0.8757, 0.8158, 0.9579, 0.6627, 0.9582, 0.7302, 0.9356, 0.7307, 0.9351, 0.663, 0.9301, 0.2572, 0.9313, 0.3244, 0.9088, 0.3239, 0.909, 0.2571, 0.9313, 0.3244, 0.9323, 0.3921, 0.9095, 0.3918, 0.9088, 0.3239, 0.9323, 0.3921, 0.933, 0.4597, 0.9102, 0.4596, 0.9095, 0.3918, 0.933, 0.4597, 0.9339, 0.5276, 0.911, 0.5276, 0.9102, 0.4596, 0.9339, 0.5276, 0.9344, 0.5954, 0.9117, 0.5956, 0.911, 0.5276, 0.9344, 0.5954, 0.9351, 0.663, 0.9124, 0.6633, 0.9117, 0.5956, 0.9351, 0.663, 0.9356, 0.7307, 0.9131, 0.7313, 0.9124, 0.6633, 0.8867, 0.2573, 0.8863, 0.3244, 0.8637, 0.325, 0.864, 0.2572, 0.8863, 0.3244, 0.8868, 0.3922, 0.864, 0.3925, 0.8637, 0.325, 0.8868, 0.3922, 0.8875, 0.4597, 0.8647, 0.4599, 0.864, 0.3925, 0.8875, 0.4597, 0.888, 0.5276, 0.8651, 0.5276, 0.8647, 0.4599, 0.888, 0.5276, 0.8889, 0.5954, 0.8661, 0.5953, 0.8651, 0.5276, 0.8889, 0.5954, 0.8896, 0.663, 0.8669, 0.6627, 0.8661, 0.5953, 0.8896, 0.663, 0.8906, 0.7308, 0.868, 0.7303, 0.8669, 0.6627, 0.909, 0.2571, 0.9088, 0.3239, 0.8863, 0.3244, 0.8867, 0.2573, 0.9088, 0.3239, 0.9095, 0.3918, 0.8868, 0.3922, 0.8863, 0.3244, 0.9095, 0.3918, 0.9102, 0.4596, 0.8875, 0.4597, 0.8868, 0.3922, 0.9102, 0.4596, 0.911, 0.5276, 0.888, 0.5276, 0.8875, 0.4597, 0.911, 0.5276, 0.9117, 0.5956, 0.8889, 0.5954, 0.888, 0.5276, 0.9117, 0.5956, 0.9124, 0.6633, 0.8896, 0.663, 0.8889, 0.5954, 0.9124, 0.6633, 0.9131, 0.7313, 0.8906, 0.7308, 0.8896, 0.663, 0.9352, 0.7979, 0.9579, 0.7979, 0.9494, 0.8162, 0.93, 0.8136, 0.9129, 0.798, 0.9352, 0.7979, 0.93, 0.8136, 0.9134, 0.8122, 0.927, 0.915, 0.9235, 0.9457, 0.9036, 0.9479, 0.9057, 0.9162, 0.8846, 0.9148, 0.8839, 0.9455, 0.8637, 0.9431, 0.8636, 0.9135, 0.9482, 0.9139, 0.9441, 0.9435, 0.9235, 0.9457, 0.927, 0.915, 0.9057, 0.9162, 0.9036, 0.9479, 0.8839, 0.9455, 0.8846, 0.9148, 0.9134, 0.8122, 0.9129, 0.8166, 0.8974, 0.8167, 0.896, 0.8133, 0.9494, 0.8162, 0.9494, 0.8169, 0.9281, 0.8169, 0.93, 0.8136, 0.896, 0.8133, 0.8974, 0.8167, 0.8756, 0.8165, 0.8757, 0.8158, 0.93, 0.8136, 0.9281, 0.8169, 0.9129, 0.8166, 0.9134, 0.8122, 0.9104, 0.8469, 0.908, 0.8827, 0.8865, 0.8826, 0.8894, 0.8479, 0.9522, 0.8494, 0.9507, 0.883, 0.9294, 0.8828, 0.9312, 0.8482, 0.8894, 0.8479, 0.8865, 0.8826, 0.8653, 0.8825, 0.8684, 0.849, 0.9312, 0.8482, 0.9294, 0.8828, 0.908, 0.8827, 0.9104, 0.8469, 0.908, 0.8827, 0.9057, 0.9162, 0.8846, 0.9148, 0.8865, 0.8826, 0.9507, 0.883, 0.9482, 0.9139, 0.927, 0.915, 0.9294, 0.8828, 0.8865, 0.8826, 0.8846, 0.9148, 0.8636, 0.9135, 0.8653, 0.8825, 0.9294, 0.8828, 0.927, 0.915, 0.9057, 0.9162, 0.908, 0.8827, 0.9281, 0.8169, 0.9312, 0.8482, 0.9104, 0.8469, 0.9129, 0.8166, 0.8974, 0.8167, 0.8894, 0.8479, 0.8684, 0.849, 0.8756, 0.8165, 0.9494, 0.8169, 0.9522, 0.8494, 0.9312, 0.8482, 0.9281, 0.8169, 0.9129, 0.8166, 0.9104, 0.8469, 0.8894, 0.8479, 0.8974, 0.8167, 0.3343, 0.08733, 0.3355, 0.1852, 0.2977, 0.1856, 0.2968, 0.08775, 0.2968, 0.08775, 0.2977, 0.1856, 0.2599, 0.1859, 0.2593, 0.08804, 0.2593, 0.08804, 0.2599, 0.1859, 0.2222, 0.1861, 0.2219, 0.08822, 0.2219, 0.08822, 0.2222, 0.1861, 0.1844, 0.1862, 0.1844, 0.08827, 0.1844, 0.08827, 0.1844, 0.1862, 0.1466, 0.1861, 0.1469, 0.08822, 0.1469, 0.08822, 0.1466, 0.1861, 0.1089, 0.1859, 0.1095, 0.08804, 0.457, 0.1591, 0.4289, 0.1872, 0.3892, 0.1872, 0.3611, 0.1591, 0.3611, 0.1194, 0.3892, 0.09125, 0.4289, 0.09125, 0.457, 0.1194, 0.07202, 0.08775, 0.07109, 0.1856, 0.03333, 0.1852, 0.03455, 0.08733, 0.1095, 0.08804, 0.1089, 0.1859, 0.07109, 0.1856, 0.07202, 0.08775, 0.3892, 0.09125, 0.4289, 0.09125, 0.457, 0.1194, 0.457, 0.1591, 0.4289, 0.1872, 0.3892, 0.1872, 0.3611, 0.1591, 0.3611, 0.1194, 0.3343, 0.08733, 0.3355, 0.1852, 0.2977, 0.1856, 0.2968, 0.08775, 0.2968, 0.08775, 0.2977, 0.1856, 0.2599, 0.1859, 0.2593, 0.08804, 0.2593, 0.08804, 0.2599, 0.1859, 0.2222, 0.1861, 0.2219, 0.08822, 0.2219, 0.08822, 0.2222, 0.1861, 0.1844, 0.1862, 0.1844, 0.08827, 0.1844, 0.08827, 0.1844, 0.1862, 0.1466, 0.1861, 0.1469, 0.08822, 0.1469, 0.08822, 0.1466, 0.1861, 0.1089, 0.1859, 0.1095, 0.08804, 0.457, 0.1591, 0.4289, 0.1872, 0.3892, 0.1872, 0.3611, 0.1591, 0.3611, 0.1194, 0.3892, 0.09125, 0.4289, 0.09125, 0.457, 0.1194, 0.07202, 0.08775, 0.07109, 0.1856, 0.03333, 0.1852, 0.03455, 0.08733, 0.1095, 0.08804, 0.1089, 0.1859, 0.07109, 0.1856, 0.07202, 0.08775, 0.3892, 0.09125, 0.4289, 0.09125, 0.457, 0.1194, 0.457, 0.1591, 0.4289, 0.1872, 0.3892, 0.1872, 0.3611, 0.1591, 0.3611, 0.1194, 0.3343, 0.08733, 0.3355, 0.1852, 0.2977, 0.1856, 0.2968, 0.08775, 0.2968, 0.08775, 0.2977, 0.1856, 0.2599, 0.1859, 0.2593, 0.08804, 0.2593, 0.08804, 0.2599, 0.1859, 0.2222, 0.1861, 0.2219, 0.08822, 0.2219, 0.08822, 0.2222, 0.1861, 0.1844, 0.1862, 0.1844, 0.08827, 0.1844, 0.08827, 0.1844, 0.1862, 0.1466, 0.1861, 0.1469, 0.08822, 0.1469, 0.08822, 0.1466, 0.1861, 0.1089, 0.1859, 0.1095, 0.08804, 0.457, 0.1591, 0.4289, 0.1872, 0.3892, 0.1872, 0.3611, 0.1591, 0.3611, 0.1194, 0.3892, 0.09125, 0.4289, 0.09125, 0.457, 0.1194, 0.07202, 0.08775, 0.07109, 0.1856, 0.03333, 0.1852, 0.03455, 0.08733, 0.1095, 0.08804, 0.1089, 0.1859, 0.07109, 0.1856, 0.07202, 0.08775, 0.3892, 0.09125, 0.4289, 0.09125, 0.457, 0.1194, 0.457, 0.1591, 0.4289, 0.1872, 0.3892, 0.1872, 0.3611, 0.1591, 0.3611, 0.1194, 0.3343, 0.08733, 0.3355, 0.1852, 0.2977, 0.1856, 0.2968, 0.08775, 0.2968, 0.08775, 0.2977, 0.1856, 0.2599, 0.1859, 0.2593, 0.08804, 0.2593, 0.08804, 0.2599, 0.1859, 0.2222, 0.1861, 0.2219, 0.08822, 0.2219, 0.08822, 0.2222, 0.1861, 0.1844, 0.1862, 0.1844, 0.08827, 0.1844, 0.08827, 0.1844, 0.1862, 0.1466, 0.1861, 0.1469, 0.08822, 0.1469, 0.08822, 0.1466, 0.1861, 0.1089, 0.1859, 0.1095, 0.08804, 0.457, 0.1591, 0.4289, 0.1872, 0.3892, 0.1872, 0.3611, 0.1591, 0.3611, 0.1194, 0.3892, 0.09125, 0.4289, 0.09125, 0.457, 0.1194, 0.07202, 0.08775, 0.07109, 0.1856, 0.03333, 0.1852, 0.03455, 0.08733, 0.1095, 0.08804, 0.1089, 0.1859, 0.07109, 0.1856, 0.07202, 0.08775, 0.3892, 0.09125, 0.4289, 0.09125, 0.457, 0.1194, 0.457, 0.1591, 0.4289, 0.1872, 0.3892, 0.1872, 0.3611, 0.1591, 0.3611, 0.1194, 0.8867, 0.2573, 0.864, 0.2572, 0.8725, 0.2389, 0.8919, 0.2416, 0.9522, 0.2572, 0.9301, 0.2572, 0.9259, 0.2419, 0.9462, 0.2393, 0.909, 0.2571, 0.8867, 0.2573, 0.8919, 0.2416, 0.9085, 0.2429, 0.9539, 0.3249, 0.955, 0.3924, 0.9323, 0.3921, 0.9313, 0.3244, 0.8949, 0.1402, 0.8984, 0.1095, 0.9183, 0.1073, 0.9162, 0.139, 0.9373, 0.1404, 0.938, 0.1097, 0.9582, 0.1121, 0.9583, 0.1417, 0.8737, 0.1412, 0.8778, 0.1116, 0.8984, 0.1095, 0.8949, 0.1402, 0.9162, 0.139, 0.9183, 0.1073, 0.938, 0.1097, 0.9373, 0.1404, 0.9085, 0.2429, 0.909, 0.2386, 0.9245, 0.2385, 0.9259, 0.2419, 0.8725, 0.2389, 0.8725, 0.2383, 0.8938, 0.2383, 0.8919, 0.2416, 0.9259, 0.2419, 0.9245, 0.2385, 0.9463, 0.2387, 0.9462, 0.2393, 0.8919, 0.2416, 0.8938, 0.2383, 0.909, 0.2386, 0.9085, 0.2429, 0.9115, 0.2083, 0.9139, 0.1725, 0.9354, 0.1726, 0.9325, 0.2072, 0.8698, 0.2058, 0.8712, 0.1722, 0.8925, 0.1724, 0.8907, 0.207, 0.9325, 0.2072, 0.9354, 0.1726, 0.9566, 0.1726, 0.9535, 0.2062, 0.8907, 0.207, 0.8925, 0.1724, 0.9139, 0.1725, 0.9115, 0.2083, 0.9139, 0.1725, 0.9162, 0.139, 0.9373, 0.1404, 0.9354, 0.1726, 0.8712, 0.1722, 0.8737, 0.1412, 0.8949, 0.1402, 0.8925, 0.1724, 0.9354, 0.1726, 0.9373, 0.1404, 0.9583, 0.1417, 0.9566, 0.1726, 0.8925, 0.1724, 0.8949, 0.1402, 0.9162, 0.139, 0.9139, 0.1725, 0.8938, 0.2383, 0.8907, 0.207, 0.9115, 0.2083, 0.909, 0.2386, 0.9245, 0.2385, 0.9325, 0.2072, 0.9535, 0.2062, 0.9463, 0.2387, 0.8725, 0.2383, 0.8698, 0.2058, 0.8907, 0.207, 0.8938, 0.2383, 0.909, 0.2386, 0.9115, 0.2083, 0.9325, 0.2072, 0.9245, 0.2385, 0.9301, 0.2572, 0.909, 0.2571, 0.9085, 0.2429, 0.9259, 0.2419, 0.9568, 0.5275, 0.9572, 0.5952, 0.9344, 0.5954, 0.9339, 0.5276, 0.9131, 0.7313, 0.9129, 0.798, 0.8918, 0.7979, 0.8906, 0.7308, 0.9572, 0.5952, 0.9579, 0.6627, 0.9351, 0.663, 0.9344, 0.5954, 0.9522, 0.2572, 0.9539, 0.3249, 0.9313, 0.3244, 0.9301, 0.2572, 0.8906, 0.7308, 0.8918, 0.7979, 0.8697, 0.798, 0.868, 0.7303, 0.8918, 0.7979, 0.9129, 0.798, 0.9134, 0.8122, 0.896, 0.8133, 0.9356, 0.7307, 0.9352, 0.7979, 0.9129, 0.798, 0.9131, 0.7313, 0.9582, 0.7302, 0.9579, 0.7979, 0.9352, 0.7979, 0.9356, 0.7307, 0.9558, 0.4598, 0.9568, 0.5275, 0.9339, 0.5276, 0.933, 0.4597, 0.955, 0.3924, 0.9558, 0.4598, 0.933, 0.4597, 0.9323, 0.3921, 0.8697, 0.798, 0.8918, 0.7979, 0.896, 0.8133, 0.8757, 0.8158, 0.9579, 0.6627, 0.9582, 0.7302, 0.9356, 0.7307, 0.9351, 0.663, 0.9301, 0.2572, 0.9313, 0.3244, 0.9088, 0.3239, 0.909, 0.2571, 0.9313, 0.3244, 0.9323, 0.3921, 0.9095, 0.3918, 0.9088, 0.3239, 0.9323, 0.3921, 0.933, 0.4597, 0.9102, 0.4596, 0.9095, 0.3918, 0.933, 0.4597, 0.9339, 0.5276, 0.911, 0.5276, 0.9102, 0.4596, 0.9339, 0.5276, 0.9344, 0.5954, 0.9117, 0.5956, 0.911, 0.5276, 0.9344, 0.5954, 0.9351, 0.663, 0.9124, 0.6633, 0.9117, 0.5956, 0.9351, 0.663, 0.9356, 0.7307, 0.9131, 0.7313, 0.9124, 0.6633, 0.8867, 0.2573, 0.8863, 0.3244, 0.8637, 0.325, 0.864, 0.2572, 0.8863, 0.3244, 0.8868, 0.3922, 0.864, 0.3925, 0.8637, 0.325, 0.8868, 0.3922, 0.8875, 0.4597, 0.8647, 0.4599, 0.864, 0.3925, 0.8875, 0.4597, 0.888, 0.5276, 0.8651, 0.5276, 0.8647, 0.4599, 0.888, 0.5276, 0.8889, 0.5954, 0.8661, 0.5953, 0.8651, 0.5276, 0.8889, 0.5954, 0.8896, 0.663, 0.8669, 0.6627, 0.8661, 0.5953, 0.8896, 0.663, 0.8906, 0.7308, 0.868, 0.7303, 0.8669, 0.6627, 0.909, 0.2571, 0.9088, 0.3239, 0.8863, 0.3244, 0.8867, 0.2573, 0.9088, 0.3239, 0.9095, 0.3918, 0.8868, 0.3922, 0.8863, 0.3244, 0.9095, 0.3918, 0.9102, 0.4596, 0.8875, 0.4597, 0.8868, 0.3922, 0.9102, 0.4596, 0.911, 0.5276, 0.888, 0.5276, 0.8875, 0.4597, 0.911, 0.5276, 0.9117, 0.5956, 0.8889, 0.5954, 0.888, 0.5276, 0.9117, 0.5956, 0.9124, 0.6633, 0.8896, 0.663, 0.8889, 0.5954, 0.9124, 0.6633, 0.9131, 0.7313, 0.8906, 0.7308, 0.8896, 0.663, 0.9352, 0.7979, 0.9579, 0.7979, 0.9494, 0.8162, 0.93, 0.8136, 0.9129, 0.798, 0.9352, 0.7979, 0.93, 0.8136, 0.9134, 0.8122, 0.927, 0.915, 0.9235, 0.9457, 0.9036, 0.9479, 0.9057, 0.9162, 0.8846, 0.9148, 0.8839, 0.9455, 0.8637, 0.9431, 0.8636, 0.9135, 0.9482, 0.9139, 0.9441, 0.9435, 0.9235, 0.9457, 0.927, 0.915, 0.9057, 0.9162, 0.9036, 0.9479, 0.8839, 0.9455, 0.8846, 0.9148, 0.9134, 0.8122, 0.9129, 0.8166, 0.8974, 0.8167, 0.896, 0.8133, 0.9494, 0.8162, 0.9494, 0.8169, 0.9281, 0.8169, 0.93, 0.8136, 0.896, 0.8133, 0.8974, 0.8167, 0.8756, 0.8165, 0.8757, 0.8158, 0.93, 0.8136, 0.9281, 0.8169, 0.9129, 0.8166, 0.9134, 0.8122, 0.9104, 0.8469, 0.908, 0.8827, 0.8865, 0.8826, 0.8894, 0.8479, 0.9522, 0.8494, 0.9507, 0.883, 0.9294, 0.8828, 0.9312, 0.8482, 0.8894, 0.8479, 0.8865, 0.8826, 0.8653, 0.8825, 0.8684, 0.849, 0.9312, 0.8482, 0.9294, 0.8828, 0.908, 0.8827, 0.9104, 0.8469, 0.908, 0.8827, 0.9057, 0.9162, 0.8846, 0.9148, 0.8865, 0.8826, 0.9507, 0.883, 0.9482, 0.9139, 0.927, 0.915, 0.9294, 0.8828, 0.8865, 0.8826, 0.8846, 0.9148, 0.8636, 0.9135, 0.8653, 0.8825, 0.9294, 0.8828, 0.927, 0.915, 0.9057, 0.9162, 0.908, 0.8827, 0.9281, 0.8169, 0.9312, 0.8482, 0.9104, 0.8469, 0.9129, 0.8166, 0.8974, 0.8167, 0.8894, 0.8479, 0.8684, 0.849, 0.8756, 0.8165, 0.9494, 0.8169, 0.9522, 0.8494, 0.9312, 0.8482, 0.9281, 0.8169, 0.9129, 0.8166, 0.9104, 0.8469, 0.8894, 0.8479, 0.8974, 0.8167, 0.8867, 0.2573, 0.864, 0.2572, 0.8725, 0.2389, 0.8919, 0.2416, 0.9522, 0.2572, 0.9301, 0.2572, 0.9259, 0.2419, 0.9462, 0.2393, 0.909, 0.2571, 0.8867, 0.2573, 0.8919, 0.2416, 0.9085, 0.2429, 0.8949, 0.1402, 0.8984, 0.1095, 0.9183, 0.1073, 0.9162, 0.139, 0.9373, 0.1404, 0.938, 0.1097, 0.9582, 0.1121, 0.9583, 0.1417, 0.8737, 0.1412, 0.8778, 0.1116, 0.8984, 0.1095, 0.8949, 0.1402, 0.9162, 0.139, 0.9183, 0.1073, 0.938, 0.1097, 0.9373, 0.1404, 0.9085, 0.2429, 0.909, 0.2386, 0.9245, 0.2385, 0.9259, 0.2419, 0.8725, 0.2389, 0.8725, 0.2383, 0.8938, 0.2383, 0.8919, 0.2416, 0.9259, 0.2419, 0.9245, 0.2385, 0.9463, 0.2387, 0.9462, 0.2393, 0.8919, 0.2416, 0.8938, 0.2383, 0.909, 0.2386, 0.9085, 0.2429, 0.9115, 0.2083, 0.9139, 0.1725, 0.9354, 0.1726, 0.9325, 0.2072, 0.8698, 0.2058, 0.8712, 0.1722, 0.8925, 0.1724, 0.8907, 0.207, 0.9325, 0.2072, 0.9354, 0.1726, 0.9566, 0.1726, 0.9535, 0.2062, 0.8907, 0.207, 0.8925, 0.1724, 0.9139, 0.1725, 0.9115, 0.2083, 0.9139, 0.1725, 0.9162, 0.139, 0.9373, 0.1404, 0.9354, 0.1726, 0.8712, 0.1722, 0.8737, 0.1412, 0.8949, 0.1402, 0.8925, 0.1724, 0.9354, 0.1726, 0.9373, 0.1404, 0.9583, 0.1417, 0.9566, 0.1726, 0.8925, 0.1724, 0.8949, 0.1402, 0.9162, 0.139, 0.9139, 0.1725, 0.8938, 0.2383, 0.8907, 0.207, 0.9115, 0.2083, 0.909, 0.2386, 0.9245, 0.2385, 0.9325, 0.2072, 0.9535, 0.2062, 0.9463, 0.2387, 0.8725, 0.2383, 0.8698, 0.2058, 0.8907, 0.207, 0.8938, 0.2383, 0.909, 0.2386, 0.9115, 0.2083, 0.9325, 0.2072, 0.9245, 0.2385, 0.9301, 0.2572, 0.909, 0.2571, 0.9085, 0.2429, 0.9259, 0.2419, 0.7977, 0.3676, 0.7717, 0.3905, 0.7492, 0.3593, 0.7359, 0.8719, 0.7649, 0.8754, 0.7609, 0.8868, 0.7364, 0.8814, 0.7717, 0.3905, 0.7774, 0.8277, 0.7466, 0.8277, 0.7494, 0.3956, 0.7369, 0.8894, 0.7567, 0.8955, 0.7478, 0.9046, 0.736, 0.9004, 0.6907, 0.9226, 0.7178, 0.8946, 0.7251, 0.9053, 0.7193, 0.9251, 0.7494, 0.3956, 0.7466, 0.8277, 0.7158, 0.8272, 0.7269, 0.3908, 0.7103, 0.8776, 0.7359, 0.8719, 0.7364, 0.8814, 0.7134, 0.8867, 0.7977, 0.3676, 0.8083, 0.8272, 0.7774, 0.8277, 0.7717, 0.3905, 0.7269, 0.3908, 0.7158, 0.8272, 0.6894, 0.8266, 0.7001, 0.3677, 0.7649, 0.8754, 0.816, 0.8942, 0.8068, 0.9201, 0.7609, 0.8868, 0.6741, 0.8889, 0.7103, 0.8776, 0.7134, 0.8867, 0.6762, 0.9079, 0.7567, 0.8955, 0.7837, 0.933, 0.7531, 0.9253, 0.7478, 0.9046, 0.7178, 0.8946, 0.7369, 0.8894, 0.736, 0.9004, 0.7251, 0.9053, 0.6795, 0.867, 0.7082, 0.8606, 0.7103, 0.8776, 0.6741, 0.8889, 0.7717, 0.8525, 0.8122, 0.8597, 0.816, 0.8942, 0.7649, 0.8754, 0.7082, 0.8606, 0.737, 0.8525, 0.7359, 0.8719, 0.7103, 0.8776, 0.737, 0.8525, 0.7717, 0.8525, 0.7649, 0.8754, 0.7359, 0.8719, 0.7134, 0.8867, 0.7364, 0.8814, 0.7369, 0.8894, 0.7178, 0.8946, 0.7609, 0.8868, 0.8068, 0.9201, 0.7837, 0.933, 0.7567, 0.8955, 0.6762, 0.9079, 0.7134, 0.8867, 0.7178, 0.8946, 0.6907, 0.9226, 0.7364, 0.8814, 0.7609, 0.8868, 0.7567, 0.8955, 0.7369, 0.8894, 0.736, 0.9004, 0.7478, 0.9046, 0.7364, 0.9141, 0.7193, 0.9251, 0.7251, 0.9053, 0.7364, 0.9141, 0.7251, 0.9053, 0.736, 0.9004, 0.7364, 0.9141, 0.7478, 0.9046, 0.7531, 0.9253, 0.7364, 0.9141, 0.7494, 0.3956, 0.7269, 0.3908, 0.7492, 0.3593, 0.7717, 0.3905, 0.7494, 0.3956, 0.7492, 0.3593, 0.7269, 0.3908, 0.7001, 0.3677, 0.7492, 0.3593, 0.7977, 0.3676, 0.7717, 0.3905, 0.7492, 0.3593, 0.7359, 0.8719, 0.7649, 0.8754, 0.7609, 0.8868, 0.7364, 0.8814, 0.7717, 0.3905, 0.7774, 0.8277, 0.7466, 0.8277, 0.7494, 0.3956, 0.7369, 0.8894, 0.7567, 0.8955, 0.7478, 0.9046, 0.736, 0.9004, 0.6907, 0.9226, 0.7178, 0.8946, 0.7251, 0.9053, 0.7193, 0.9251, 0.7494, 0.3956, 0.7466, 0.8277, 0.7158, 0.8272, 0.7269, 0.3908, 0.7103, 0.8776, 0.7359, 0.8719, 0.7364, 0.8814, 0.7134, 0.8867, 0.7977, 0.3676, 0.8083, 0.8272, 0.7774, 0.8277, 0.7717, 0.3905, 0.7269, 0.3908, 0.7158, 0.8272, 0.6894, 0.8266, 0.7001, 0.3677, 0.7649, 0.8754, 0.816, 0.8942, 0.8068, 0.9201, 0.7609, 0.8868, 0.6741, 0.8889, 0.7103, 0.8776, 0.7134, 0.8867, 0.6762, 0.9079, 0.7567, 0.8955, 0.7837, 0.933, 0.7531, 0.9253, 0.7478, 0.9046, 0.7178, 0.8946, 0.7369, 0.8894, 0.736, 0.9004, 0.7251, 0.9053, 0.6795, 0.867, 0.7082, 0.8606, 0.7103, 0.8776, 0.6741, 0.8889, 0.7717, 0.8525, 0.8122, 0.8597, 0.816, 0.8942, 0.7649, 0.8754, 0.7082, 0.8606, 0.737, 0.8525, 0.7359, 0.8719, 0.7103, 0.8776, 0.737, 0.8525, 0.7717, 0.8525, 0.7649, 0.8754, 0.7359, 0.8719, 0.7134, 0.8867, 0.7364, 0.8814, 0.7369, 0.8894, 0.7178, 0.8946, 0.7609, 0.8868, 0.8068, 0.9201, 0.7837, 0.933, 0.7567, 0.8955, 0.6762, 0.9079, 0.7134, 0.8867, 0.7178, 0.8946, 0.6907, 0.9226, 0.7364, 0.8814, 0.7609, 0.8868, 0.7567, 0.8955, 0.7369, 0.8894, 0.736, 0.9004, 0.7478, 0.9046, 0.7364, 0.9141, 0.7193, 0.9251, 0.7251, 0.9053, 0.7364, 0.9141, 0.7251, 0.9053, 0.736, 0.9004, 0.7364, 0.9141, 0.7478, 0.9046, 0.7531, 0.9253, 0.7364, 0.9141, 0.7494, 0.3956, 0.7269, 0.3908, 0.7492, 0.3593, 0.7717, 0.3905, 0.7494, 0.3956, 0.7492, 0.3593, 0.7269, 0.3908, 0.7001, 0.3677, 0.7492, 0.3593, 0.7977, 0.3676, 0.7717, 0.3905, 0.7492, 0.3593, 0.7359, 0.8719, 0.7649, 0.8754, 0.7609, 0.8868, 0.7364, 0.8814, 0.7717, 0.3905, 0.7774, 0.8277, 0.7466, 0.8277, 0.7494, 0.3956, 0.7369, 0.8894, 0.7567, 0.8955, 0.7478, 0.9046, 0.736, 0.9004, 0.6907, 0.9226, 0.7178, 0.8946, 0.7251, 0.9053, 0.7193, 0.9251, 0.7494, 0.3956, 0.7466, 0.8277, 0.7158, 0.8272, 0.7269, 0.3908, 0.7103, 0.8776, 0.7359, 0.8719, 0.7364, 0.8814, 0.7134, 0.8867, 0.7977, 0.3676, 0.8083, 0.8272, 0.7774, 0.8277, 0.7717, 0.3905, 0.7269, 0.3908, 0.7158, 0.8272, 0.6894, 0.8266, 0.7001, 0.3677, 0.7649, 0.8754, 0.816, 0.8942, 0.8068, 0.9201, 0.7609, 0.8868, 0.6741, 0.8889, 0.7103, 0.8776, 0.7134, 0.8867, 0.6762, 0.9079, 0.7567, 0.8955, 0.7837, 0.933, 0.7531, 0.9253, 0.7478, 0.9046, 0.7178, 0.8946, 0.7369, 0.8894, 0.736, 0.9004, 0.7251, 0.9053, 0.6795, 0.867, 0.7082, 0.8606, 0.7103, 0.8776, 0.6741, 0.8889, 0.7717, 0.8525, 0.8122, 0.8597, 0.816, 0.8942, 0.7649, 0.8754, 0.7082, 0.8606, 0.737, 0.8525, 0.7359, 0.8719, 0.7103, 0.8776, 0.737, 0.8525, 0.7717, 0.8525, 0.7649, 0.8754, 0.7359, 0.8719, 0.7134, 0.8867, 0.7364, 0.8814, 0.7369, 0.8894, 0.7178, 0.8946, 0.7609, 0.8868, 0.8068, 0.9201, 0.7837, 0.933, 0.7567, 0.8955, 0.6762, 0.9079, 0.7134, 0.8867, 0.7178, 0.8946, 0.6907, 0.9226, 0.7364, 0.8814, 0.7609, 0.8868, 0.7567, 0.8955, 0.7369, 0.8894, 0.736, 0.9004, 0.7478, 0.9046, 0.7364, 0.9141, 0.7193, 0.9251, 0.7251, 0.9053, 0.7364, 0.9141, 0.7251, 0.9053, 0.736, 0.9004, 0.7364, 0.9141, 0.7478, 0.9046, 0.7531, 0.9253, 0.7364, 0.9141, 0.7494, 0.3956, 0.7269, 0.3908, 0.7492, 0.3593, 0.7717, 0.3905, 0.7494, 0.3956, 0.7492, 0.3593, 0.7269, 0.3908, 0.7001, 0.3677, 0.7492, 0.3593, 0.7977, 0.3676, 0.7717, 0.3905, 0.7492, 0.3593, 0.7359, 0.8719, 0.7649, 0.8754, 0.7609, 0.8868, 0.7364, 0.8814, 0.7717, 0.3905, 0.7774, 0.8277, 0.7466, 0.8277, 0.7494, 0.3956, 0.7369, 0.8894, 0.7567, 0.8955, 0.7478, 0.9046, 0.736, 0.9004, 0.6907, 0.9226, 0.7178, 0.8946, 0.7251, 0.9053, 0.7193, 0.9251, 0.7494, 0.3956, 0.7466, 0.8277, 0.7158, 0.8272, 0.7269, 0.3908, 0.7103, 0.8776, 0.7359, 0.8719, 0.7364, 0.8814, 0.7134, 0.8867, 0.7977, 0.3676, 0.8083, 0.8272, 0.7774, 0.8277, 0.7717, 0.3905, 0.7269, 0.3908, 0.7158, 0.8272, 0.6894, 0.8266, 0.7001, 0.3677, 0.7649, 0.8754, 0.816, 0.8942, 0.8068, 0.9201, 0.7609, 0.8868, 0.6741, 0.8889, 0.7103, 0.8776, 0.7134, 0.8867, 0.6762, 0.9079, 0.7567, 0.8955, 0.7837, 0.933, 0.7531, 0.9253, 0.7478, 0.9046, 0.7178, 0.8946, 0.7369, 0.8894, 0.736, 0.9004, 0.7251, 0.9053, 0.6795, 0.867, 0.7082, 0.8606, 0.7103, 0.8776, 0.6741, 0.8889, 0.7717, 0.8525, 0.8122, 0.8597, 0.816, 0.8942, 0.7649, 0.8754, 0.7082, 0.8606, 0.737, 0.8525, 0.7359, 0.8719, 0.7103, 0.8776, 0.737, 0.8525, 0.7717, 0.8525, 0.7649, 0.8754, 0.7359, 0.8719, 0.7134, 0.8867, 0.7364, 0.8814, 0.7369, 0.8894, 0.7178, 0.8946, 0.7609, 0.8868, 0.8068, 0.9201, 0.7837, 0.933, 0.7567, 0.8955, 0.6762, 0.9079, 0.7134, 0.8867, 0.7178, 0.8946, 0.6907, 0.9226, 0.7364, 0.8814, 0.7609, 0.8868, 0.7567, 0.8955, 0.7369, 0.8894, 0.736, 0.9004, 0.7478, 0.9046, 0.7364, 0.9141, 0.7193, 0.9251, 0.7251, 0.9053, 0.7364, 0.9141, 0.7251, 0.9053, 0.736, 0.9004, 0.7364, 0.9141, 0.7478, 0.9046, 0.7531, 0.9253, 0.7364, 0.9141, 0.7494, 0.3956, 0.7269, 0.3908, 0.7492, 0.3593, 0.7717, 0.3905, 0.7494, 0.3956, 0.7492, 0.3593, 0.7269, 0.3908, 0.7001, 0.3677, 0.7492, 0.3593, 0.7977, 0.3676, 0.7717, 0.3905, 0.7492, 0.3593, 0.7359, 0.8719, 0.7649, 0.8754, 0.7609, 0.8868, 0.7364, 0.8814, 0.7717, 0.3905, 0.7774, 0.8277, 0.7466, 0.8277, 0.7494, 0.3956, 0.7369, 0.8894, 0.7567, 0.8955, 0.7478, 0.9046, 0.736, 0.9004, 0.6907, 0.9226, 0.7178, 0.8946, 0.7251, 0.9053, 0.7193, 0.9251, 0.7494, 0.3956, 0.7466, 0.8277, 0.7158, 0.8272, 0.7269, 0.3908, 0.7103, 0.8776, 0.7359, 0.8719, 0.7364, 0.8814, 0.7134, 0.8867, 0.7977, 0.3676, 0.8083, 0.8272, 0.7774, 0.8277, 0.7717, 0.3905, 0.7269, 0.3908, 0.7158, 0.8272, 0.6894, 0.8266, 0.7001, 0.3677, 0.7649, 0.8754, 0.816, 0.8942, 0.8068, 0.9201, 0.7609, 0.8868, 0.6741, 0.8889, 0.7103, 0.8776, 0.7134, 0.8867, 0.6762, 0.9079, 0.7567, 0.8955, 0.7837, 0.933, 0.7531, 0.9253, 0.7478, 0.9046, 0.7178, 0.8946, 0.7369, 0.8894, 0.736, 0.9004, 0.7251, 0.9053, 0.6795, 0.867, 0.7082, 0.8606, 0.7103, 0.8776, 0.6741, 0.8889, 0.7717, 0.8525, 0.8122, 0.8597, 0.816, 0.8942, 0.7649, 0.8754, 0.7082, 0.8606, 0.737, 0.8525, 0.7359, 0.8719, 0.7103, 0.8776, 0.737, 0.8525, 0.7717, 0.8525, 0.7649, 0.8754, 0.7359, 0.8719, 0.7134, 0.8867, 0.7364, 0.8814, 0.7369, 0.8894, 0.7178, 0.8946, 0.7609, 0.8868, 0.8068, 0.9201, 0.7837, 0.933, 0.7567, 0.8955, 0.6762, 0.9079, 0.7134, 0.8867, 0.7178, 0.8946, 0.6907, 0.9226, 0.7364, 0.8814, 0.7609, 0.8868, 0.7567, 0.8955, 0.7369, 0.8894, 0.736, 0.9004, 0.7478, 0.9046, 0.7364, 0.9141, 0.7193, 0.9251, 0.7251, 0.9053, 0.7364, 0.9141, 0.7251, 0.9053, 0.736, 0.9004, 0.7364, 0.9141, 0.7478, 0.9046, 0.7531, 0.9253, 0.7364, 0.9141, 0.7494, 0.3956, 0.7269, 0.3908, 0.7492, 0.3593, 0.7717, 0.3905, 0.7494, 0.3956, 0.7492, 0.3593, 0.7269, 0.3908, 0.7001, 0.3677, 0.7492, 0.3593, 0.7977, 0.3676, 0.7717, 0.3905, 0.7492, 0.3593, 0.7359, 0.8719, 0.7649, 0.8754, 0.7609, 0.8868, 0.7364, 0.8814, 0.7717, 0.3905, 0.7774, 0.8277, 0.7466, 0.8277, 0.7494, 0.3956, 0.7369, 0.8894, 0.7567, 0.8955, 0.7478, 0.9046, 0.736, 0.9004, 0.6907, 0.9226, 0.7178, 0.8946, 0.7251, 0.9053, 0.7193, 0.9251, 0.7494, 0.3956, 0.7466, 0.8277, 0.7158, 0.8272, 0.7269, 0.3908, 0.7103, 0.8776, 0.7359, 0.8719, 0.7364, 0.8814, 0.7134, 0.8867, 0.7977, 0.3676, 0.8083, 0.8272, 0.7774, 0.8277, 0.7717, 0.3905, 0.7269, 0.3908, 0.7158, 0.8272, 0.6894, 0.8266, 0.7001, 0.3677, 0.7649, 0.8754, 0.816, 0.8942, 0.8068, 0.9201, 0.7609, 0.8868, 0.6741, 0.8889, 0.7103, 0.8776, 0.7134, 0.8867, 0.6762, 0.9079, 0.7567, 0.8955, 0.7837, 0.933, 0.7531, 0.9253, 0.7478, 0.9046, 0.7178, 0.8946, 0.7369, 0.8894, 0.736, 0.9004, 0.7251, 0.9053, 0.6795, 0.867, 0.7082, 0.8606, 0.7103, 0.8776, 0.6741, 0.8889, 0.7717, 0.8525, 0.8122, 0.8597, 0.816, 0.8942, 0.7649, 0.8754, 0.7082, 0.8606, 0.737, 0.8525, 0.7359, 0.8719, 0.7103, 0.8776, 0.737, 0.8525, 0.7717, 0.8525, 0.7649, 0.8754, 0.7359, 0.8719, 0.7134, 0.8867, 0.7364, 0.8814, 0.7369, 0.8894, 0.7178, 0.8946, 0.7609, 0.8868, 0.8068, 0.9201, 0.7837, 0.933, 0.7567, 0.8955, 0.6762, 0.9079, 0.7134, 0.8867, 0.7178, 0.8946, 0.6907, 0.9226, 0.7364, 0.8814, 0.7609, 0.8868, 0.7567, 0.8955, 0.7369, 0.8894, 0.736, 0.9004, 0.7478, 0.9046, 0.7364, 0.9141, 0.7193, 0.9251, 0.7251, 0.9053, 0.7364, 0.9141, 0.7251, 0.9053, 0.736, 0.9004, 0.7364, 0.9141, 0.7478, 0.9046, 0.7531, 0.9253, 0.7364, 0.9141, 0.7494, 0.3956, 0.7269, 0.3908, 0.7492, 0.3593, 0.7717, 0.3905, 0.7494, 0.3956, 0.7492, 0.3593, 0.7269, 0.3908, 0.7001, 0.3677, 0.7492, 0.3593, 0.955, 0.3924, 0.9568, 0.5275, 0.9339, 0.5276, 0.9323, 0.3921, 0.9579, 0.6627, 0.9579, 0.7979, 0.9352, 0.7979, 0.9351, 0.663, 0.9095, 0.3918, 0.8868, 0.3922, 0.8867, 0.2573, 0.909, 0.2571, 0.8867, 0.2573, 0.8868, 0.3922, 0.864, 0.3925, 0.864, 0.2572, 0.9301, 0.2572, 0.9323, 0.3921, 0.9095, 0.3918, 0.909, 0.2571, 0.9579, 0.6627, 0.9351, 0.663, 0.9339, 0.5276, 0.9568, 0.5275, 0.9339, 0.5276, 0.911, 0.5276, 0.9095, 0.3918, 0.9323, 0.3921, 0.9351, 0.663, 0.9124, 0.6633, 0.911, 0.5276, 0.9339, 0.5276, 0.9351, 0.663, 0.9352, 0.7979, 0.9129, 0.798, 0.9124, 0.6633, 0.888, 0.5276, 0.8651, 0.5276, 0.864, 0.3925, 0.8868, 0.3922, 0.8896, 0.663, 0.8669, 0.6627, 0.8651, 0.5276, 0.888, 0.5276, 0.8896, 0.663, 0.8918, 0.7979, 0.8697, 0.798, 0.8669, 0.6627, 0.9095, 0.3918, 0.911, 0.5276, 0.888, 0.5276, 0.8868, 0.3922, 0.9124, 0.6633, 0.8896, 0.663, 0.888, 0.5276, 0.911, 0.5276, 0.9124, 0.6633, 0.9129, 0.798, 0.8918, 0.7979, 0.8896, 0.663, 0.955, 0.3924, 0.9568, 0.5275, 0.9339, 0.5276, 0.9323, 0.3921, 0.8867, 0.2573, 0.8868, 0.3922, 0.864, 0.3925, 0.864, 0.2572, 0.9301, 0.2572, 0.9323, 0.3921, 0.9095, 0.3918, 0.909, 0.2571, 0.9095, 0.3918, 0.8868, 0.3922, 0.8867, 0.2573, 0.909, 0.2571, 0.9579, 0.6627, 0.9579, 0.7979, 0.9352, 0.7979, 0.9351, 0.663, 0.9579, 0.6627, 0.9351, 0.663, 0.9339, 0.5276, 0.9568, 0.5275, 0.9124, 0.6633, 0.9129, 0.798, 0.8918, 0.7979, 0.8896, 0.663, 0.9095, 0.3918, 0.911, 0.5276, 0.888, 0.5276, 0.8868, 0.3922, 0.9339, 0.5276, 0.911, 0.5276, 0.9095, 0.3918, 0.9323, 0.3921, 0.9351, 0.663, 0.9124, 0.6633, 0.911, 0.5276, 0.9339, 0.5276, 0.9351, 0.663, 0.9352, 0.7979, 0.9129, 0.798, 0.9124, 0.6633, 0.888, 0.5276, 0.8651, 0.5276, 0.864, 0.3925, 0.8868, 0.3922, 0.8896, 0.663, 0.8669, 0.6627, 0.8651, 0.5276, 0.888, 0.5276, 0.8896, 0.663, 0.8918, 0.7979, 0.8697, 0.798, 0.8669, 0.6627, 0.9522, 0.2572, 0.955, 0.3924, 0.9323, 0.3921, 0.9301, 0.2572, 0.9124, 0.6633, 0.8896, 0.663, 0.888, 0.5276, 0.911, 0.5276, 0.9522, 0.2572, 0.955, 0.3924, 0.9323, 0.3921, 0.9301, 0.2572])
me_cube_003.use_remesh_preserve_volume = False
me_cube_003.use_remesh_preserve_attributes = False
me_cube_003.use_mirror_vertex_groups = False
me_cube_003.update()

# ---- objects
ob_cube_002 = bpy.data.objects.new('Cube.002', me_cube_003)

# ---- transforms, parenting, visibility, modifiers, constraints
ob_cube_002.location = (0.0, 0.0, 0.0)
ob_cube_002.lineart.crease_threshold = 0.0
_m = ob_cube_002.modifiers.new('EdgeSplit', 'EDGE_SPLIT')
_m.use_edge_angle = False

# ---- collection membership
col_collection_1.objects.link(ob_cube_002)

# ---- scene / render settings (as saved in the file)
scene.frame_start = 1; scene.frame_end = 250; scene.frame_set(1)
scene.render.engine = 'BLENDER_EEVEE_NEXT'
scene.render.resolution_percentage = 50
scene.render.dither_intensity = 0.0
scene.cycles.use_denoising = False
scene.cycles.samples = 10
scene.cycles.sampling_pattern = 'TABULATED_SOBOL'
scene.cycles.light_sampling_threshold = 0.0
scene.cycles.use_adaptive_sampling = False
scene.cycles.use_light_tree = False
scene.cycles.blur_glossy = 0.0
scene.cycles.pixel_filter_type = 'GAUSSIAN'
scene.cycles.sample_clamp_indirect = 0.0
scene.view_settings.view_transform = 'Standard'
bpy.context.view_layer.update()

# ---- added for rendering (the .blend has no active camera and no usable light): camera, sun
cam_auto = bpy.data.cameras.new('AutoCamera')
cam_auto.lens = 50.0
cam_auto.sensor_width = 36.0
cam_auto.clip_end = 1000.0
ob_auto_camera = bpy.data.objects.new('AutoCamera', cam_auto)
scene.collection.objects.link(ob_auto_camera)
ob_auto_camera.location = (3.8116, -4.57392, 3.48587)
ob_auto_camera.rotation_euler = (1.09748, -7.21219e-08, 0.694738)
scene.camera = ob_auto_camera
light_auto_sun = bpy.data.lights.new('AutoSun', 'SUN')
light_auto_sun.energy = 3.0
light_auto_sun.angle = 0.0523599
ob_auto_sun = bpy.data.objects.new('AutoSun', light_auto_sun)
scene.collection.objects.link(ob_auto_sun)
ob_auto_sun.rotation_euler = (0.872665, 0.174533, 0.523599)
bpy.context.view_layer.update()

